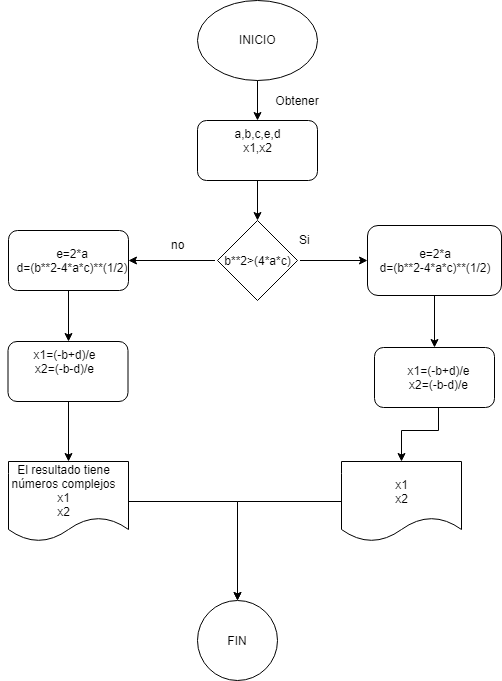

The diagram above was exported from draw.io. Its source (the exported page's mxGraphModel, read from the mxfile embedded in the PNG):
<mxGraphModel dx="975" dy="332" grid="1" gridSize="10" guides="1" tooltips="1" connect="1" arrows="1" fold="1" page="1" pageScale="1" pageWidth="1169" pageHeight="826" background="#ffffff" math="0" shadow="0">
  <root>
    <mxCell id="0" />
    <mxCell id="1" parent="0" />
    <mxCell id="sqi_M0-fIWW4qkB8woek-69" value="" style="rounded=1;whiteSpace=wrap;html=1;align=center;" vertex="1" parent="1">
      <mxGeometry x="111" y="260" width="120" height="60" as="geometry" />
    </mxCell>
    <mxCell id="sqi_M0-fIWW4qkB8woek-42" value="" style="ellipse;whiteSpace=wrap;html=1;" vertex="1" parent="1">
      <mxGeometry x="300" y="30" width="120" height="80" as="geometry" />
    </mxCell>
    <mxCell id="sqi_M0-fIWW4qkB8woek-43" value="INICIO" style="text;html=1;resizable=0;points=[];autosize=1;align=center;verticalAlign=top;spacingTop=-4;" vertex="1" parent="1">
      <mxGeometry x="335" y="60" width="50" height="20" as="geometry" />
    </mxCell>
    <mxCell id="sqi_M0-fIWW4qkB8woek-49" value="" style="edgeStyle=orthogonalEdgeStyle;rounded=0;orthogonalLoop=1;jettySize=auto;html=1;" edge="1" parent="1" source="sqi_M0-fIWW4qkB8woek-44" target="sqi_M0-fIWW4qkB8woek-47">
      <mxGeometry relative="1" as="geometry" />
    </mxCell>
    <mxCell id="sqi_M0-fIWW4qkB8woek-44" value="" style="rounded=1;whiteSpace=wrap;html=1;align=center;" vertex="1" parent="1">
      <mxGeometry x="300" y="150" width="120" height="60" as="geometry" />
    </mxCell>
    <mxCell id="sqi_M0-fIWW4qkB8woek-45" value="a,b,c,e,d&lt;br&gt;x1,x2" style="text;html=1;strokeColor=none;fillColor=none;align=center;verticalAlign=middle;whiteSpace=wrap;rounded=0;" vertex="1" parent="1">
      <mxGeometry x="315" y="160" width="90" height="20" as="geometry" />
    </mxCell>
    <mxCell id="sqi_M0-fIWW4qkB8woek-46" value="" style="endArrow=classic;html=1;entryX=0.5;entryY=0;entryDx=0;entryDy=0;exitX=0.5;exitY=1;exitDx=0;exitDy=0;" edge="1" parent="1" source="sqi_M0-fIWW4qkB8woek-42" target="sqi_M0-fIWW4qkB8woek-44">
      <mxGeometry width="50" height="50" relative="1" as="geometry">
        <mxPoint x="360" y="120" as="sourcePoint" />
        <mxPoint x="380" y="100" as="targetPoint" />
      </mxGeometry>
    </mxCell>
    <mxCell id="sqi_M0-fIWW4qkB8woek-47" value="" style="rhombus;whiteSpace=wrap;html=1;align=center;" vertex="1" parent="1">
      <mxGeometry x="320" y="250" width="80" height="80" as="geometry" />
    </mxCell>
    <mxCell id="sqi_M0-fIWW4qkB8woek-48" value="Obtener" style="text;html=1;strokeColor=none;fillColor=none;align=center;verticalAlign=middle;whiteSpace=wrap;rounded=0;" vertex="1" parent="1">
      <mxGeometry x="380" y="120" width="40" height="20" as="geometry" />
    </mxCell>
    <mxCell id="sqi_M0-fIWW4qkB8woek-55" value="" style="edgeStyle=orthogonalEdgeStyle;rounded=0;orthogonalLoop=1;jettySize=auto;html=1;" edge="1" parent="1" source="sqi_M0-fIWW4qkB8woek-51" target="sqi_M0-fIWW4qkB8woek-61">
      <mxGeometry relative="1" as="geometry">
        <mxPoint x="500" y="290" as="targetPoint" />
      </mxGeometry>
    </mxCell>
    <mxCell id="sqi_M0-fIWW4qkB8woek-51" value="b**2&amp;gt;(4*a*c)" style="text;html=1;strokeColor=none;fillColor=none;align=center;verticalAlign=middle;whiteSpace=wrap;rounded=0;" vertex="1" parent="1">
      <mxGeometry x="317.5" y="277.5" width="85" height="25" as="geometry" />
    </mxCell>
    <mxCell id="sqi_M0-fIWW4qkB8woek-57" value="" style="edgeStyle=orthogonalEdgeStyle;rounded=0;orthogonalLoop=1;jettySize=auto;html=1;entryX=0.5;entryY=0;entryDx=0;entryDy=0;" edge="1" parent="1" source="sqi_M0-fIWW4qkB8woek-54" target="sqi_M0-fIWW4qkB8woek-62">
      <mxGeometry relative="1" as="geometry" />
    </mxCell>
    <mxCell id="sqi_M0-fIWW4qkB8woek-59" value="" style="edgeStyle=orthogonalEdgeStyle;rounded=0;orthogonalLoop=1;jettySize=auto;html=1;entryX=0.5;entryY=0;entryDx=0;entryDy=0;" edge="1" parent="1" source="sqi_M0-fIWW4qkB8woek-56" target="sqi_M0-fIWW4qkB8woek-60">
      <mxGeometry relative="1" as="geometry">
        <mxPoint x="400" y="487" as="targetPoint" />
      </mxGeometry>
    </mxCell>
    <mxCell id="sqi_M0-fIWW4qkB8woek-83" value="" style="edgeStyle=orthogonalEdgeStyle;rounded=0;orthogonalLoop=1;jettySize=auto;html=1;entryX=0.5;entryY=0;entryDx=0;entryDy=0;" edge="1" parent="1" source="sqi_M0-fIWW4qkB8woek-60" target="sqi_M0-fIWW4qkB8woek-84">
      <mxGeometry relative="1" as="geometry">
        <mxPoint x="504" y="651" as="targetPoint" />
      </mxGeometry>
    </mxCell>
    <mxCell id="sqi_M0-fIWW4qkB8woek-60" value="" style="shape=document;whiteSpace=wrap;html=1;boundedLbl=1;align=center;" vertex="1" parent="1">
      <mxGeometry x="444" y="491" width="120" height="80" as="geometry" />
    </mxCell>
    <mxCell id="sqi_M0-fIWW4qkB8woek-61" value="" style="rounded=1;whiteSpace=wrap;html=1;" vertex="1" parent="1">
      <mxGeometry x="470" y="255" width="134" height="70" as="geometry" />
    </mxCell>
    <mxCell id="sqi_M0-fIWW4qkB8woek-54" value="e=2*a&lt;br&gt;d=(b**2-4*a*c)**(1/2)" style="text;html=1;strokeColor=none;fillColor=none;align=center;verticalAlign=middle;whiteSpace=wrap;rounded=0;" vertex="1" parent="1">
      <mxGeometry x="480" y="269" width="114" height="42" as="geometry" />
    </mxCell>
    <mxCell id="sqi_M0-fIWW4qkB8woek-62" value="" style="rounded=1;whiteSpace=wrap;html=1;align=center;" vertex="1" parent="1">
      <mxGeometry x="477" y="377" width="120" height="60" as="geometry" />
    </mxCell>
    <mxCell id="sqi_M0-fIWW4qkB8woek-56" value="x1=(-b+d)/e&lt;br&gt;x2=(-b-d)/e" style="text;html=1;strokeColor=none;fillColor=none;align=center;verticalAlign=middle;whiteSpace=wrap;rounded=0;" vertex="1" parent="1">
      <mxGeometry x="477" y="386" width="127" height="42" as="geometry" />
    </mxCell>
    <mxCell id="sqi_M0-fIWW4qkB8woek-58" value="x1&lt;br&gt;x2" style="text;html=1;strokeColor=none;fillColor=none;align=center;verticalAlign=middle;whiteSpace=wrap;rounded=0;" vertex="1" parent="1">
      <mxGeometry x="440.5" y="500" width="127" height="42" as="geometry" />
    </mxCell>
    <mxCell id="sqi_M0-fIWW4qkB8woek-63" value="" style="edgeStyle=orthogonalEdgeStyle;rounded=0;orthogonalLoop=1;jettySize=auto;html=1;entryX=0.5;entryY=0;entryDx=0;entryDy=0;exitX=0.5;exitY=1;exitDx=0;exitDy=0;" edge="1" parent="1" source="sqi_M0-fIWW4qkB8woek-69" target="sqi_M0-fIWW4qkB8woek-66">
      <mxGeometry relative="1" as="geometry">
        <mxPoint x="170" y="340" as="sourcePoint" />
      </mxGeometry>
    </mxCell>
    <mxCell id="sqi_M0-fIWW4qkB8woek-64" value="" style="edgeStyle=orthogonalEdgeStyle;rounded=0;orthogonalLoop=1;jettySize=auto;html=1;exitX=0.5;exitY=1;exitDx=0;exitDy=0;entryX=0.5;entryY=0;entryDx=0;entryDy=0;" edge="1" parent="1" source="sqi_M0-fIWW4qkB8woek-66" target="sqi_M0-fIWW4qkB8woek-74">
      <mxGeometry relative="1" as="geometry">
        <mxPoint x="167" y="490" as="targetPoint" />
      </mxGeometry>
    </mxCell>
    <mxCell id="sqi_M0-fIWW4qkB8woek-65" value="e=2*a&lt;br&gt;d=(b**2-4*a*c)**(1/2)" style="text;html=1;strokeColor=none;fillColor=none;align=center;verticalAlign=middle;whiteSpace=wrap;rounded=0;" vertex="1" parent="1">
      <mxGeometry x="117" y="269" width="114" height="42" as="geometry" />
    </mxCell>
    <mxCell id="sqi_M0-fIWW4qkB8woek-66" value="" style="rounded=1;whiteSpace=wrap;html=1;align=center;" vertex="1" parent="1">
      <mxGeometry x="110.5" y="371" width="120" height="60" as="geometry" />
    </mxCell>
    <mxCell id="sqi_M0-fIWW4qkB8woek-67" value="x1=(-b+d)/e&lt;br&gt;x2=(-b-d)/e" style="text;html=1;strokeColor=none;fillColor=none;align=center;verticalAlign=middle;whiteSpace=wrap;rounded=0;" vertex="1" parent="1">
      <mxGeometry x="111" y="377" width="111" height="28" as="geometry" />
    </mxCell>
    <mxCell id="sqi_M0-fIWW4qkB8woek-81" value="" style="edgeStyle=orthogonalEdgeStyle;rounded=0;orthogonalLoop=1;jettySize=auto;html=1;entryX=0.5;entryY=0;entryDx=0;entryDy=0;" edge="1" parent="1" source="sqi_M0-fIWW4qkB8woek-74" target="sqi_M0-fIWW4qkB8woek-84">
      <mxGeometry relative="1" as="geometry">
        <mxPoint x="171" y="651" as="targetPoint" />
      </mxGeometry>
    </mxCell>
    <mxCell id="sqi_M0-fIWW4qkB8woek-74" value="" style="shape=document;whiteSpace=wrap;html=1;boundedLbl=1;align=center;" vertex="1" parent="1">
      <mxGeometry x="111" y="491" width="120" height="80" as="geometry" />
    </mxCell>
    <mxCell id="sqi_M0-fIWW4qkB8woek-68" value="El resultado tiene números complejos&lt;br&gt;x1&lt;br&gt;x2" style="text;html=1;strokeColor=none;fillColor=none;align=center;verticalAlign=middle;whiteSpace=wrap;rounded=0;" vertex="1" parent="1">
      <mxGeometry x="103" y="500" width="127" height="42" as="geometry" />
    </mxCell>
    <mxCell id="sqi_M0-fIWW4qkB8woek-77" value="" style="endArrow=classic;html=1;entryX=1;entryY=0.5;entryDx=0;entryDy=0;exitX=0;exitY=0.5;exitDx=0;exitDy=0;" edge="1" parent="1" source="sqi_M0-fIWW4qkB8woek-51" target="sqi_M0-fIWW4qkB8woek-69">
      <mxGeometry width="50" height="50" relative="1" as="geometry">
        <mxPoint x="249.5" y="315" as="sourcePoint" />
        <mxPoint x="299.5" y="265" as="targetPoint" />
      </mxGeometry>
    </mxCell>
    <mxCell id="sqi_M0-fIWW4qkB8woek-84" value="FIN" style="ellipse;whiteSpace=wrap;html=1;aspect=fixed;align=center;" vertex="1" parent="1">
      <mxGeometry x="300" y="630" width="80" height="80" as="geometry" />
    </mxCell>
    <mxCell id="sqi_M0-fIWW4qkB8woek-85" value="Si" style="text;html=1;resizable=0;points=[];autosize=1;align=left;verticalAlign=top;spacingTop=-4;" vertex="1" parent="1">
      <mxGeometry x="400" y="260" width="30" height="20" as="geometry" />
    </mxCell>
    <mxCell id="sqi_M0-fIWW4qkB8woek-86" value="no" style="text;html=1;resizable=0;points=[];autosize=1;align=left;verticalAlign=top;spacingTop=-4;" vertex="1" parent="1">
      <mxGeometry x="272" y="265" width="30" height="20" as="geometry" />
    </mxCell>
  </root>
</mxGraphModel>